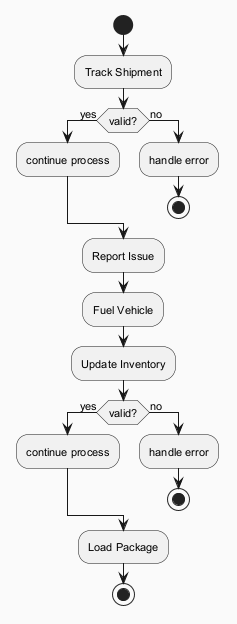

The diagram above was rendered by PlantUML. Its source (embedded in the PNG):
@startuml
skinparam backgroundColor #FAFAFA
skinparam classBackgroundColor #FFF3E0
skinparam classBorderColor #E65100
skinparam defaultFontSize 11
start
:Track Shipment;
if (valid?) then (yes)
:continue process;
else (no)
:handle error;
stop
endif
:Report Issue;
:Fuel Vehicle;
:Update Inventory;
if (valid?) then (yes)
:continue process;
else (no)
:handle error;
stop
endif
:Load Package;
stop
@enduml